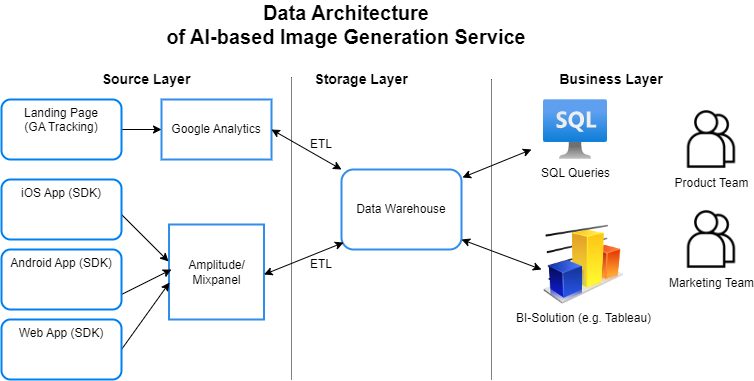

The diagram above was exported from draw.io. Its source (the exported page's mxGraphModel, read from the mxfile embedded in the PNG):
<mxGraphModel dx="880" dy="452" grid="1" gridSize="10" guides="1" tooltips="1" connect="1" arrows="1" fold="1" page="1" pageScale="1" pageWidth="827" pageHeight="1169" math="0" shadow="0">
  <root>
    <mxCell id="0" />
    <mxCell id="1" parent="0" />
    <mxCell id="A0JgUqlfjJbWpJZIHYkl-1" value="&lt;font style=&quot;font-size: 20px;&quot;&gt;&lt;b&gt;Data Architecture &lt;br&gt;of AI-based Image Generation Service&lt;/b&gt;&lt;/font&gt;" style="text;html=1;strokeColor=none;fillColor=none;align=center;verticalAlign=middle;whiteSpace=wrap;rounded=0;" vertex="1" parent="1">
      <mxGeometry x="160" y="10" width="430" height="30" as="geometry" />
    </mxCell>
    <mxCell id="A0JgUqlfjJbWpJZIHYkl-4" value="" style="endArrow=none;html=1;rounded=0;dashed=1;dashPattern=1 1;" edge="1" parent="1">
      <mxGeometry width="50" height="50" relative="1" as="geometry">
        <mxPoint x="320" y="380" as="sourcePoint" />
        <mxPoint x="320" y="77.5" as="targetPoint" />
      </mxGeometry>
    </mxCell>
    <mxCell id="A0JgUqlfjJbWpJZIHYkl-7" value="&lt;b&gt;&lt;font style=&quot;font-size: 14px;&quot;&gt;Source Layer&lt;/font&gt;&lt;/b&gt;" style="text;html=1;strokeColor=none;fillColor=none;align=center;verticalAlign=middle;whiteSpace=wrap;rounded=0;" vertex="1" parent="1">
      <mxGeometry x="115" y="60" width="120" height="40" as="geometry" />
    </mxCell>
    <mxCell id="A0JgUqlfjJbWpJZIHYkl-8" value="&lt;b&gt;&lt;font style=&quot;font-size: 14px;&quot;&gt;Storage Layer&lt;/font&gt;&lt;/b&gt;" style="text;html=1;strokeColor=none;fillColor=none;align=center;verticalAlign=middle;whiteSpace=wrap;rounded=0;" vertex="1" parent="1">
      <mxGeometry x="330" y="60" width="120" height="40" as="geometry" />
    </mxCell>
    <mxCell id="A0JgUqlfjJbWpJZIHYkl-9" value="&lt;b&gt;&lt;font style=&quot;font-size: 14px;&quot;&gt;Business Layer&lt;/font&gt;&lt;/b&gt;" style="text;html=1;strokeColor=none;fillColor=none;align=center;verticalAlign=middle;whiteSpace=wrap;rounded=0;" vertex="1" parent="1">
      <mxGeometry x="580" y="60" width="120" height="40" as="geometry" />
    </mxCell>
    <mxCell id="A0JgUqlfjJbWpJZIHYkl-16" value="Data Warehouse" style="rounded=1;whiteSpace=wrap;html=1;strokeWidth=2;strokeColor=#2F8DEB;" vertex="1" parent="1">
      <mxGeometry x="370" y="170" width="120" height="80" as="geometry" />
    </mxCell>
    <mxCell id="A0JgUqlfjJbWpJZIHYkl-17" value="BI-Solution (e.g. Tableau)" style="image;html=1;image=img/lib/clip_art/finance/Graph_128x128.png" vertex="1" parent="1">
      <mxGeometry x="572" y="225" width="80" height="80" as="geometry" />
    </mxCell>
    <mxCell id="A0JgUqlfjJbWpJZIHYkl-18" value="SQL Queries" style="image;aspect=fixed;html=1;points=[];align=center;fontSize=12;image=img/lib/azure2/databases/Azure_SQL_VM.svg;" vertex="1" parent="1">
      <mxGeometry x="572" y="100" width="64" height="60" as="geometry" />
    </mxCell>
    <mxCell id="A0JgUqlfjJbWpJZIHYkl-21" value="Google Analytics" style="rounded=0;whiteSpace=wrap;html=1;strokeWidth=2;strokeColor=#2F8DEB;" vertex="1" parent="1">
      <mxGeometry x="190" y="100" width="110" height="60" as="geometry" />
    </mxCell>
    <mxCell id="A0JgUqlfjJbWpJZIHYkl-22" value="Amplitude/&lt;br&gt;Mixpanel" style="whiteSpace=wrap;html=1;aspect=fixed;strokeWidth=2;strokeColor=#2F8DEB;" vertex="1" parent="1">
      <mxGeometry x="197.5" y="225" width="95" height="95" as="geometry" />
    </mxCell>
    <mxCell id="A0JgUqlfjJbWpJZIHYkl-23" value="" style="endArrow=classic;html=1;rounded=0;entryX=0;entryY=0.5;entryDx=0;entryDy=0;" edge="1" parent="1" target="A0JgUqlfjJbWpJZIHYkl-21">
      <mxGeometry width="50" height="50" relative="1" as="geometry">
        <mxPoint x="150" y="130" as="sourcePoint" />
        <mxPoint x="440" y="150" as="targetPoint" />
      </mxGeometry>
    </mxCell>
    <mxCell id="A0JgUqlfjJbWpJZIHYkl-24" value="" style="endArrow=none;html=1;rounded=0;dashed=1;dashPattern=1 1;" edge="1" parent="1">
      <mxGeometry width="50" height="50" relative="1" as="geometry">
        <mxPoint x="520" y="380" as="sourcePoint" />
        <mxPoint x="520" y="79.5" as="targetPoint" />
      </mxGeometry>
    </mxCell>
    <mxCell id="A0JgUqlfjJbWpJZIHYkl-25" value="" style="endArrow=classic;html=1;rounded=0;entryX=-0.005;entryY=0.389;entryDx=0;entryDy=0;entryPerimeter=0;" edge="1" parent="1" target="A0JgUqlfjJbWpJZIHYkl-22">
      <mxGeometry width="50" height="50" relative="1" as="geometry">
        <mxPoint x="150" y="215" as="sourcePoint" />
        <mxPoint x="440" y="150" as="targetPoint" />
      </mxGeometry>
    </mxCell>
    <mxCell id="A0JgUqlfjJbWpJZIHYkl-26" value="" style="endArrow=classic;html=1;rounded=0;entryX=0.026;entryY=0.474;entryDx=0;entryDy=0;entryPerimeter=0;" edge="1" parent="1" target="A0JgUqlfjJbWpJZIHYkl-22">
      <mxGeometry width="50" height="50" relative="1" as="geometry">
        <mxPoint x="145" y="297.5" as="sourcePoint" />
        <mxPoint x="195" y="270" as="targetPoint" />
      </mxGeometry>
    </mxCell>
    <mxCell id="A0JgUqlfjJbWpJZIHYkl-29" value="" style="endArrow=classic;html=1;rounded=0;exitX=1;exitY=0.5;exitDx=0;exitDy=0;entryX=0.005;entryY=0.611;entryDx=0;entryDy=0;entryPerimeter=0;" edge="1" parent="1" source="A0JgUqlfjJbWpJZIHYkl-44" target="A0JgUqlfjJbWpJZIHYkl-22">
      <mxGeometry width="50" height="50" relative="1" as="geometry">
        <mxPoint x="150.99" y="372.98" as="sourcePoint" />
        <mxPoint x="190" y="290" as="targetPoint" />
      </mxGeometry>
    </mxCell>
    <mxCell id="A0JgUqlfjJbWpJZIHYkl-31" value="" style="endArrow=classic;startArrow=classic;html=1;rounded=0;exitX=1;exitY=0.5;exitDx=0;exitDy=0;entryX=0;entryY=0;entryDx=0;entryDy=0;" edge="1" parent="1" source="A0JgUqlfjJbWpJZIHYkl-21" target="A0JgUqlfjJbWpJZIHYkl-16">
      <mxGeometry width="50" height="50" relative="1" as="geometry">
        <mxPoint x="390" y="200" as="sourcePoint" />
        <mxPoint x="440" y="150" as="targetPoint" />
      </mxGeometry>
    </mxCell>
    <mxCell id="A0JgUqlfjJbWpJZIHYkl-33" value="" style="endArrow=classic;startArrow=classic;html=1;rounded=0;entryX=0.017;entryY=0.913;entryDx=0;entryDy=0;entryPerimeter=0;" edge="1" parent="1" target="A0JgUqlfjJbWpJZIHYkl-16">
      <mxGeometry width="50" height="50" relative="1" as="geometry">
        <mxPoint x="292.5" y="275" as="sourcePoint" />
        <mxPoint x="350" y="240" as="targetPoint" />
      </mxGeometry>
    </mxCell>
    <mxCell id="A0JgUqlfjJbWpJZIHYkl-34" value="ETL" style="text;html=1;strokeColor=none;fillColor=none;align=center;verticalAlign=middle;whiteSpace=wrap;rounded=0;" vertex="1" parent="1">
      <mxGeometry x="320" y="130" width="60" height="30" as="geometry" />
    </mxCell>
    <mxCell id="A0JgUqlfjJbWpJZIHYkl-36" value="ETL" style="text;html=1;strokeColor=none;fillColor=none;align=center;verticalAlign=middle;whiteSpace=wrap;rounded=0;" vertex="1" parent="1">
      <mxGeometry x="320" y="250" width="60" height="30" as="geometry" />
    </mxCell>
    <mxCell id="A0JgUqlfjJbWpJZIHYkl-39" value="" style="endArrow=classic;startArrow=classic;html=1;rounded=0;" edge="1" parent="1">
      <mxGeometry width="50" height="50" relative="1" as="geometry">
        <mxPoint x="570" y="270" as="sourcePoint" />
        <mxPoint x="490" y="240" as="targetPoint" />
      </mxGeometry>
    </mxCell>
    <mxCell id="A0JgUqlfjJbWpJZIHYkl-41" value="" style="endArrow=classic;startArrow=classic;html=1;rounded=0;exitX=1.008;exitY=0.1;exitDx=0;exitDy=0;exitPerimeter=0;" edge="1" parent="1" source="A0JgUqlfjJbWpJZIHYkl-16">
      <mxGeometry width="50" height="50" relative="1" as="geometry">
        <mxPoint x="390" y="200" as="sourcePoint" />
        <mxPoint x="560" y="150" as="targetPoint" />
      </mxGeometry>
    </mxCell>
    <mxCell id="A0JgUqlfjJbWpJZIHYkl-44" value="Web App (SDK)" style="rounded=1;whiteSpace=wrap;html=1;verticalAlign=top;strokeColor=#0080F0;labelBackgroundColor=#ffffff;strokeWidth=2;shadow=0;dashed=0;" vertex="1" parent="1">
      <mxGeometry x="30" y="320" width="120" height="60" as="geometry" />
    </mxCell>
    <mxCell id="A0JgUqlfjJbWpJZIHYkl-45" value="Landing Page &lt;br&gt;(GA Tracking)" style="rounded=1;whiteSpace=wrap;html=1;verticalAlign=top;strokeColor=#0080F0;labelBackgroundColor=#ffffff;strokeWidth=2;shadow=0;dashed=0;" vertex="1" parent="1">
      <mxGeometry x="30" y="100" width="120" height="60" as="geometry" />
    </mxCell>
    <mxCell id="A0JgUqlfjJbWpJZIHYkl-46" value="iOS App (SDK)" style="rounded=1;whiteSpace=wrap;html=1;verticalAlign=top;strokeColor=#0080F0;labelBackgroundColor=#ffffff;strokeWidth=2;shadow=0;dashed=0;" vertex="1" parent="1">
      <mxGeometry x="30" y="180" width="120" height="60" as="geometry" />
    </mxCell>
    <mxCell id="A0JgUqlfjJbWpJZIHYkl-47" value="Android App (SDK)" style="rounded=1;whiteSpace=wrap;html=1;verticalAlign=top;strokeColor=#0080F0;labelBackgroundColor=#ffffff;strokeWidth=2;shadow=0;dashed=0;" vertex="1" parent="1">
      <mxGeometry x="30" y="250" width="120" height="60" as="geometry" />
    </mxCell>
    <mxCell id="A0JgUqlfjJbWpJZIHYkl-51" value="Product Team" style="shape=image;html=1;verticalAlign=top;verticalLabelPosition=bottom;labelBackgroundColor=#ffffff;imageAspect=0;aspect=fixed;image=https://cdn2.iconfinder.com/data/icons/essential-web-2/50/user-group-team-duo-partner-128.png" vertex="1" parent="1">
      <mxGeometry x="710" y="110" width="60" height="60" as="geometry" />
    </mxCell>
    <mxCell id="A0JgUqlfjJbWpJZIHYkl-52" value="Marketing Team" style="shape=image;html=1;verticalAlign=top;verticalLabelPosition=bottom;labelBackgroundColor=#ffffff;imageAspect=0;aspect=fixed;image=https://cdn2.iconfinder.com/data/icons/essential-web-2/50/user-group-team-duo-partner-128.png" vertex="1" parent="1">
      <mxGeometry x="710" y="210" width="60" height="60" as="geometry" />
    </mxCell>
  </root>
</mxGraphModel>